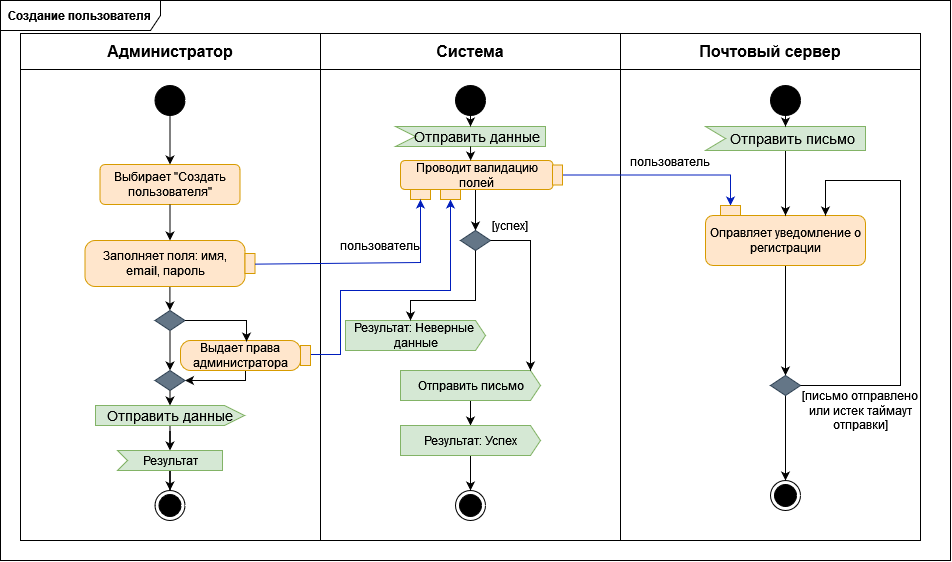

The diagram above was exported from draw.io. Its source (the exported page's mxGraphModel, read from the mxfile embedded in the PNG):
<mxGraphModel dx="839" dy="920" grid="1" gridSize="10" guides="1" tooltips="1" connect="1" arrows="1" fold="1" page="1" pageScale="1" pageWidth="1169" pageHeight="827" math="0" shadow="0">
  <root>
    <mxCell id="0" />
    <mxCell id="1" parent="0" />
    <mxCell id="d_0-ybomqegLIX4zGUmX-1" value="&lt;b&gt;Создание пользователя&lt;br&gt;&lt;/b&gt;" style="shape=umlFrame;whiteSpace=wrap;html=1;pointerEvents=0;recursiveResize=0;container=1;collapsible=0;width=160;" parent="1" vertex="1">
      <mxGeometry x="80" y="210" width="950" height="560" as="geometry" />
    </mxCell>
    <mxCell id="d_0-ybomqegLIX4zGUmX-2" value="" style="shape=table;startSize=0;container=1;collapsible=0;childLayout=tableLayout;fontSize=16;" parent="d_0-ybomqegLIX4zGUmX-1" vertex="1">
      <mxGeometry x="20" y="33" width="900" height="507" as="geometry" />
    </mxCell>
    <mxCell id="d_0-ybomqegLIX4zGUmX-3" value="" style="shape=tableRow;horizontal=0;startSize=0;swimlaneHead=0;swimlaneBody=0;strokeColor=inherit;top=0;left=0;bottom=0;right=0;collapsible=0;dropTarget=0;fillColor=none;points=[[0,0.5],[1,0.5]];portConstraint=eastwest;fontSize=16;" parent="d_0-ybomqegLIX4zGUmX-2" vertex="1">
      <mxGeometry width="900" height="36" as="geometry" />
    </mxCell>
    <mxCell id="d_0-ybomqegLIX4zGUmX-4" value="&lt;b&gt;Администратор&lt;/b&gt;" style="shape=partialRectangle;html=1;whiteSpace=wrap;connectable=0;strokeColor=inherit;overflow=hidden;fillColor=none;top=0;left=0;bottom=0;right=0;pointerEvents=1;fontSize=16;" parent="d_0-ybomqegLIX4zGUmX-3" vertex="1">
      <mxGeometry width="300" height="36" as="geometry">
        <mxRectangle width="300" height="36" as="alternateBounds" />
      </mxGeometry>
    </mxCell>
    <mxCell id="d_0-ybomqegLIX4zGUmX-5" value="&lt;b&gt;Система&lt;/b&gt;" style="shape=partialRectangle;html=1;whiteSpace=wrap;connectable=0;strokeColor=inherit;overflow=hidden;fillColor=none;top=0;left=0;bottom=0;right=0;pointerEvents=1;fontSize=16;" parent="d_0-ybomqegLIX4zGUmX-3" vertex="1">
      <mxGeometry x="300" width="300" height="36" as="geometry">
        <mxRectangle width="300" height="36" as="alternateBounds" />
      </mxGeometry>
    </mxCell>
    <mxCell id="d_0-ybomqegLIX4zGUmX-6" value="&lt;b&gt;Почтовый сервер&lt;br&gt;&lt;/b&gt;" style="shape=partialRectangle;html=1;whiteSpace=wrap;connectable=0;strokeColor=inherit;overflow=hidden;fillColor=none;top=0;left=0;bottom=0;right=0;pointerEvents=1;fontSize=16;" parent="d_0-ybomqegLIX4zGUmX-3" vertex="1">
      <mxGeometry x="600" width="300" height="36" as="geometry">
        <mxRectangle width="300" height="36" as="alternateBounds" />
      </mxGeometry>
    </mxCell>
    <mxCell id="d_0-ybomqegLIX4zGUmX-7" value="" style="shape=tableRow;horizontal=0;startSize=0;swimlaneHead=0;swimlaneBody=0;strokeColor=inherit;top=0;left=0;bottom=0;right=0;collapsible=0;dropTarget=0;fillColor=none;points=[[0,0.5],[1,0.5]];portConstraint=eastwest;fontSize=16;" parent="d_0-ybomqegLIX4zGUmX-2" vertex="1">
      <mxGeometry y="36" width="900" height="471" as="geometry" />
    </mxCell>
    <mxCell id="d_0-ybomqegLIX4zGUmX-8" value="" style="shape=partialRectangle;html=1;whiteSpace=wrap;connectable=0;strokeColor=inherit;overflow=hidden;fillColor=none;top=0;left=0;bottom=0;right=0;pointerEvents=1;fontSize=16;" parent="d_0-ybomqegLIX4zGUmX-7" vertex="1">
      <mxGeometry width="300" height="471" as="geometry">
        <mxRectangle width="300" height="471" as="alternateBounds" />
      </mxGeometry>
    </mxCell>
    <mxCell id="d_0-ybomqegLIX4zGUmX-9" value="" style="shape=partialRectangle;html=1;whiteSpace=wrap;connectable=0;strokeColor=inherit;overflow=hidden;fillColor=none;top=0;left=0;bottom=0;right=0;pointerEvents=1;fontSize=16;" parent="d_0-ybomqegLIX4zGUmX-7" vertex="1">
      <mxGeometry x="300" width="300" height="471" as="geometry">
        <mxRectangle width="300" height="471" as="alternateBounds" />
      </mxGeometry>
    </mxCell>
    <mxCell id="d_0-ybomqegLIX4zGUmX-10" value="" style="shape=partialRectangle;html=1;whiteSpace=wrap;connectable=0;strokeColor=inherit;overflow=hidden;fillColor=none;top=0;left=0;bottom=0;right=0;pointerEvents=1;fontSize=16;" parent="d_0-ybomqegLIX4zGUmX-7" vertex="1">
      <mxGeometry x="600" width="300" height="471" as="geometry">
        <mxRectangle width="300" height="471" as="alternateBounds" />
      </mxGeometry>
    </mxCell>
    <mxCell id="d_0-ybomqegLIX4zGUmX-12" value="" style="ellipse;fillColor=strokeColor;html=1;" parent="d_0-ybomqegLIX4zGUmX-1" vertex="1">
      <mxGeometry x="154.5" y="85" width="30" height="30" as="geometry" />
    </mxCell>
    <mxCell id="d_0-ybomqegLIX4zGUmX-13" value="" style="ellipse;html=1;shape=endState;fillColor=strokeColor;" parent="d_0-ybomqegLIX4zGUmX-1" vertex="1">
      <mxGeometry x="154.5" y="490" width="30" height="30" as="geometry" />
    </mxCell>
    <mxCell id="d_0-ybomqegLIX4zGUmX-39" style="edgeStyle=orthogonalEdgeStyle;rounded=0;orthogonalLoop=1;jettySize=auto;html=1;" parent="d_0-ybomqegLIX4zGUmX-1" edge="1">
      <mxGeometry relative="1" as="geometry">
        <mxPoint x="169.4" y="284.1699999999999" as="sourcePoint" />
        <mxPoint x="169.4" y="310.0033333333333" as="targetPoint" />
        <Array as="points">
          <mxPoint x="169.4" y="289.67" />
          <mxPoint x="169.4" y="289.67" />
        </Array>
      </mxGeometry>
    </mxCell>
    <mxCell id="d_0-ybomqegLIX4zGUmX-16" value="Заполняет поля: имя, email, пароль" style="shape=mxgraph.uml25.action;html=1;align=center;verticalAlign=middle;absoluteArcSize=1;arcSize=10;dashed=0;spacingRight=10;whiteSpace=wrap;fillColor=#ffe6cc;strokeColor=#d79b00;" parent="d_0-ybomqegLIX4zGUmX-1" vertex="1">
      <mxGeometry x="84.5" y="240" width="170" height="46" as="geometry" />
    </mxCell>
    <mxCell id="ib98aIDuYdYDlpaKpi3l-13" style="edgeStyle=orthogonalEdgeStyle;rounded=0;orthogonalLoop=1;jettySize=auto;html=1;entryX=0.5;entryY=0;entryDx=0;entryDy=0;" edge="1" parent="d_0-ybomqegLIX4zGUmX-1" source="d_0-ybomqegLIX4zGUmX-18" target="d_0-ybomqegLIX4zGUmX-27">
      <mxGeometry relative="1" as="geometry">
        <Array as="points">
          <mxPoint x="475" y="210" />
          <mxPoint x="475" y="210" />
        </Array>
      </mxGeometry>
    </mxCell>
    <mxCell id="d_0-ybomqegLIX4zGUmX-18" value="Проводит валидацию полей " style="rounded=1;whiteSpace=wrap;html=1;fillColor=#ffe6cc;strokeColor=#d79b00;" parent="d_0-ybomqegLIX4zGUmX-1" vertex="1">
      <mxGeometry x="400" y="160" width="152.5" height="29" as="geometry" />
    </mxCell>
    <mxCell id="d_0-ybomqegLIX4zGUmX-19" value="" style="rounded=0;whiteSpace=wrap;html=1;fillColor=#ffe6cc;strokeColor=#d79b00;" parent="d_0-ybomqegLIX4zGUmX-1" vertex="1">
      <mxGeometry x="410" y="189" width="20" height="10" as="geometry" />
    </mxCell>
    <mxCell id="d_0-ybomqegLIX4zGUmX-20" value="" style="endArrow=classic;html=1;rounded=0;entryX=0.5;entryY=1;entryDx=0;entryDy=0;exitX=1;exitY=0.514;exitDx=0;exitDy=0;exitPerimeter=0;fillColor=#0050ef;strokeColor=#001DBC;" parent="d_0-ybomqegLIX4zGUmX-1" source="d_0-ybomqegLIX4zGUmX-16" target="d_0-ybomqegLIX4zGUmX-19" edge="1">
      <mxGeometry width="50" height="50" relative="1" as="geometry">
        <mxPoint x="440" y="390" as="sourcePoint" />
        <mxPoint x="490" y="340" as="targetPoint" />
        <Array as="points">
          <mxPoint x="420" y="262" />
        </Array>
      </mxGeometry>
    </mxCell>
    <mxCell id="ib98aIDuYdYDlpaKpi3l-22" style="edgeStyle=orthogonalEdgeStyle;rounded=0;orthogonalLoop=1;jettySize=auto;html=1;" edge="1" parent="d_0-ybomqegLIX4zGUmX-1" source="d_0-ybomqegLIX4zGUmX-21" target="d_0-ybomqegLIX4zGUmX-22">
      <mxGeometry relative="1" as="geometry" />
    </mxCell>
    <mxCell id="d_0-ybomqegLIX4zGUmX-21" value="Отправить письмо" style="html=1;shadow=0;dashed=0;align=center;verticalAlign=middle;shape=mxgraph.arrows2.arrow;dy=0;dx=10;notch=0;fillColor=#d5e8d4;strokeColor=#82b366;" parent="d_0-ybomqegLIX4zGUmX-1" vertex="1">
      <mxGeometry x="400" y="370" width="140" height="30" as="geometry" />
    </mxCell>
    <mxCell id="ib98aIDuYdYDlpaKpi3l-23" style="edgeStyle=orthogonalEdgeStyle;rounded=0;orthogonalLoop=1;jettySize=auto;html=1;" edge="1" parent="d_0-ybomqegLIX4zGUmX-1" source="d_0-ybomqegLIX4zGUmX-22" target="ib98aIDuYdYDlpaKpi3l-20">
      <mxGeometry relative="1" as="geometry" />
    </mxCell>
    <mxCell id="d_0-ybomqegLIX4zGUmX-22" value="Результат: Успех" style="html=1;shadow=0;dashed=0;align=center;verticalAlign=middle;shape=mxgraph.arrows2.arrow;dy=0;dx=10;notch=0;fillColor=#d5e8d4;strokeColor=#82b366;" parent="d_0-ybomqegLIX4zGUmX-1" vertex="1">
      <mxGeometry x="400" y="425" width="140" height="30" as="geometry" />
    </mxCell>
    <mxCell id="d_0-ybomqegLIX4zGUmX-23" value="&lt;div&gt;Результат: Неверные&amp;nbsp;&lt;/div&gt;&lt;div&gt;данные&lt;/div&gt;" style="html=1;shadow=0;dashed=0;align=center;verticalAlign=middle;shape=mxgraph.arrows2.arrow;dy=0;dx=10;notch=0;fillColor=#d5e8d4;strokeColor=#82b366;" parent="d_0-ybomqegLIX4zGUmX-1" vertex="1">
      <mxGeometry x="345" y="320" width="140" height="30" as="geometry" />
    </mxCell>
    <mxCell id="ib98aIDuYdYDlpaKpi3l-3" style="edgeStyle=orthogonalEdgeStyle;rounded=0;orthogonalLoop=1;jettySize=auto;html=1;entryX=0.5;entryY=0;entryDx=0;entryDy=0;" edge="1" parent="d_0-ybomqegLIX4zGUmX-1" source="d_0-ybomqegLIX4zGUmX-25" target="d_0-ybomqegLIX4zGUmX-13">
      <mxGeometry relative="1" as="geometry" />
    </mxCell>
    <mxCell id="d_0-ybomqegLIX4zGUmX-25" value="Результат" style="html=1;shadow=0;dashed=0;align=center;verticalAlign=middle;shape=mxgraph.arrows2.arrow;dy=0;dx=0;notch=10;fillColor=#d5e8d4;strokeColor=#82b366;" parent="d_0-ybomqegLIX4zGUmX-1" vertex="1">
      <mxGeometry x="117" y="450" width="105" height="20" as="geometry" />
    </mxCell>
    <mxCell id="d_0-ybomqegLIX4zGUmX-27" value="" style="rhombus;whiteSpace=wrap;html=1;fillColor=#647687;fontColor=#ffffff;strokeColor=#314354;" parent="d_0-ybomqegLIX4zGUmX-1" vertex="1">
      <mxGeometry x="460" y="230" width="30" height="20" as="geometry" />
    </mxCell>
    <mxCell id="d_0-ybomqegLIX4zGUmX-28" style="edgeStyle=orthogonalEdgeStyle;rounded=0;orthogonalLoop=1;jettySize=auto;html=1;entryX=0;entryY=0;entryDx=65;entryDy=0;entryPerimeter=0;" parent="d_0-ybomqegLIX4zGUmX-1" source="d_0-ybomqegLIX4zGUmX-27" target="d_0-ybomqegLIX4zGUmX-23" edge="1">
      <mxGeometry relative="1" as="geometry">
        <Array as="points">
          <mxPoint x="475" y="300" />
          <mxPoint x="410" y="300" />
        </Array>
      </mxGeometry>
    </mxCell>
    <mxCell id="d_0-ybomqegLIX4zGUmX-29" style="edgeStyle=orthogonalEdgeStyle;rounded=0;orthogonalLoop=1;jettySize=auto;html=1;" parent="d_0-ybomqegLIX4zGUmX-1" source="d_0-ybomqegLIX4zGUmX-30" target="d_0-ybomqegLIX4zGUmX-33" edge="1">
      <mxGeometry relative="1" as="geometry" />
    </mxCell>
    <mxCell id="d_0-ybomqegLIX4zGUmX-30" value="Оправляет уведомление о регистрации" style="rounded=1;whiteSpace=wrap;html=1;fillColor=#ffe6cc;strokeColor=#d79b00;" parent="d_0-ybomqegLIX4zGUmX-1" vertex="1">
      <mxGeometry x="705" y="215" width="160" height="50" as="geometry" />
    </mxCell>
    <mxCell id="d_0-ybomqegLIX4zGUmX-31" value="" style="endArrow=classic;html=1;rounded=0;exitX=1;exitY=0.5;exitDx=0;exitDy=0;entryX=0;entryY=0;entryDx=130;entryDy=0;entryPerimeter=0;" parent="d_0-ybomqegLIX4zGUmX-1" source="d_0-ybomqegLIX4zGUmX-27" target="d_0-ybomqegLIX4zGUmX-21" edge="1">
      <mxGeometry width="50" height="50" relative="1" as="geometry">
        <mxPoint x="560" y="260" as="sourcePoint" />
        <mxPoint x="610" y="210" as="targetPoint" />
        <Array as="points">
          <mxPoint x="530" y="240" />
        </Array>
      </mxGeometry>
    </mxCell>
    <mxCell id="d_0-ybomqegLIX4zGUmX-32" value="[успех]" style="text;html=1;strokeColor=none;fillColor=none;align=center;verticalAlign=middle;whiteSpace=wrap;rounded=0;" parent="d_0-ybomqegLIX4zGUmX-1" vertex="1">
      <mxGeometry x="480" y="210" width="60" height="30" as="geometry" />
    </mxCell>
    <mxCell id="ib98aIDuYdYDlpaKpi3l-29" style="edgeStyle=orthogonalEdgeStyle;rounded=0;orthogonalLoop=1;jettySize=auto;html=1;" edge="1" parent="d_0-ybomqegLIX4zGUmX-1" source="d_0-ybomqegLIX4zGUmX-33" target="ib98aIDuYdYDlpaKpi3l-27">
      <mxGeometry relative="1" as="geometry" />
    </mxCell>
    <mxCell id="d_0-ybomqegLIX4zGUmX-33" value="" style="rhombus;whiteSpace=wrap;html=1;fillColor=#647687;fontColor=#ffffff;strokeColor=#314354;" parent="d_0-ybomqegLIX4zGUmX-1" vertex="1">
      <mxGeometry x="770" y="375" width="30" height="20" as="geometry" />
    </mxCell>
    <mxCell id="d_0-ybomqegLIX4zGUmX-35" style="edgeStyle=orthogonalEdgeStyle;rounded=0;orthogonalLoop=1;jettySize=auto;html=1;entryX=0.75;entryY=0;entryDx=0;entryDy=0;" parent="d_0-ybomqegLIX4zGUmX-1" source="d_0-ybomqegLIX4zGUmX-33" target="d_0-ybomqegLIX4zGUmX-30" edge="1">
      <mxGeometry relative="1" as="geometry">
        <Array as="points">
          <mxPoint x="900" y="385" />
          <mxPoint x="900" y="180" />
          <mxPoint x="825" y="180" />
        </Array>
      </mxGeometry>
    </mxCell>
    <mxCell id="d_0-ybomqegLIX4zGUmX-36" value="[письмо отправлено или истек таймаут отправки]" style="text;html=1;strokeColor=none;fillColor=none;align=center;verticalAlign=middle;whiteSpace=wrap;rounded=0;" parent="d_0-ybomqegLIX4zGUmX-1" vertex="1">
      <mxGeometry x="790" y="395" width="140" height="30" as="geometry" />
    </mxCell>
    <mxCell id="d_0-ybomqegLIX4zGUmX-57" style="edgeStyle=orthogonalEdgeStyle;rounded=0;orthogonalLoop=1;jettySize=auto;html=1;" parent="d_0-ybomqegLIX4zGUmX-1" source="d_0-ybomqegLIX4zGUmX-38" target="d_0-ybomqegLIX4zGUmX-54" edge="1">
      <mxGeometry relative="1" as="geometry" />
    </mxCell>
    <mxCell id="d_0-ybomqegLIX4zGUmX-38" value="" style="rhombus;whiteSpace=wrap;html=1;fillColor=#647687;fontColor=#ffffff;strokeColor=#314354;" parent="d_0-ybomqegLIX4zGUmX-1" vertex="1">
      <mxGeometry x="154.5" y="310" width="30" height="20" as="geometry" />
    </mxCell>
    <mxCell id="d_0-ybomqegLIX4zGUmX-52" style="edgeStyle=orthogonalEdgeStyle;rounded=0;orthogonalLoop=1;jettySize=auto;html=1;entryX=0.5;entryY=1;entryDx=0;entryDy=0;fillColor=#0050ef;strokeColor=#001DBC;" parent="d_0-ybomqegLIX4zGUmX-1" source="d_0-ybomqegLIX4zGUmX-37" target="d_0-ybomqegLIX4zGUmX-51" edge="1">
      <mxGeometry relative="1" as="geometry">
        <Array as="points">
          <mxPoint x="340" y="354" />
          <mxPoint x="340" y="290" />
          <mxPoint x="450" y="290" />
        </Array>
      </mxGeometry>
    </mxCell>
    <mxCell id="d_0-ybomqegLIX4zGUmX-59" style="edgeStyle=orthogonalEdgeStyle;rounded=0;orthogonalLoop=1;jettySize=auto;html=1;entryX=1;entryY=0.5;entryDx=0;entryDy=0;" parent="d_0-ybomqegLIX4zGUmX-1" source="d_0-ybomqegLIX4zGUmX-37" target="d_0-ybomqegLIX4zGUmX-54" edge="1">
      <mxGeometry relative="1" as="geometry">
        <Array as="points">
          <mxPoint x="245" y="380" />
        </Array>
      </mxGeometry>
    </mxCell>
    <mxCell id="d_0-ybomqegLIX4zGUmX-37" value="Выдает права администратора" style="shape=mxgraph.uml25.action;html=1;align=center;verticalAlign=middle;absoluteArcSize=1;arcSize=10;dashed=0;spacingRight=10;whiteSpace=wrap;fillColor=#ffe6cc;strokeColor=#d79b00;" parent="d_0-ybomqegLIX4zGUmX-1" vertex="1">
      <mxGeometry x="180" y="340" width="130" height="30" as="geometry" />
    </mxCell>
    <mxCell id="d_0-ybomqegLIX4zGUmX-49" style="edgeStyle=orthogonalEdgeStyle;rounded=0;orthogonalLoop=1;jettySize=auto;html=1;entryX=0.508;entryY=0.036;entryDx=0;entryDy=0;entryPerimeter=0;" parent="d_0-ybomqegLIX4zGUmX-1" source="d_0-ybomqegLIX4zGUmX-38" target="d_0-ybomqegLIX4zGUmX-37" edge="1">
      <mxGeometry relative="1" as="geometry">
        <Array as="points">
          <mxPoint x="246" y="320" />
        </Array>
      </mxGeometry>
    </mxCell>
    <mxCell id="d_0-ybomqegLIX4zGUmX-51" value="" style="rounded=0;whiteSpace=wrap;html=1;fillColor=#ffe6cc;strokeColor=#d79b00;rotation=0;" parent="d_0-ybomqegLIX4zGUmX-1" vertex="1">
      <mxGeometry x="440" y="189" width="20" height="10" as="geometry" />
    </mxCell>
    <mxCell id="d_0-ybomqegLIX4zGUmX-54" value="" style="rhombus;whiteSpace=wrap;html=1;fillColor=#647687;fontColor=#ffffff;strokeColor=#314354;" parent="d_0-ybomqegLIX4zGUmX-1" vertex="1">
      <mxGeometry x="154.5" y="370" width="30" height="20" as="geometry" />
    </mxCell>
    <mxCell id="d_0-ybomqegLIX4zGUmX-64" value="пользователь" style="text;html=1;strokeColor=none;fillColor=none;align=center;verticalAlign=middle;whiteSpace=wrap;rounded=0;" parent="d_0-ybomqegLIX4zGUmX-1" vertex="1">
      <mxGeometry x="350" y="230" width="60" height="30" as="geometry" />
    </mxCell>
    <mxCell id="d_0-ybomqegLIX4zGUmX-68" style="edgeStyle=orthogonalEdgeStyle;rounded=0;orthogonalLoop=1;jettySize=auto;html=1;entryX=0.5;entryY=0;entryDx=0;entryDy=0;fillColor=#0050ef;strokeColor=#001DBC;" parent="d_0-ybomqegLIX4zGUmX-1" source="d_0-ybomqegLIX4zGUmX-66" target="d_0-ybomqegLIX4zGUmX-67" edge="1">
      <mxGeometry relative="1" as="geometry" />
    </mxCell>
    <mxCell id="d_0-ybomqegLIX4zGUmX-66" value="" style="rounded=0;whiteSpace=wrap;html=1;fillColor=#ffe6cc;strokeColor=#d79b00;rotation=-90;" parent="d_0-ybomqegLIX4zGUmX-1" vertex="1">
      <mxGeometry x="547" y="169.5" width="20" height="10" as="geometry" />
    </mxCell>
    <mxCell id="d_0-ybomqegLIX4zGUmX-67" value="" style="rounded=0;whiteSpace=wrap;html=1;fillColor=#ffe6cc;strokeColor=#d79b00;" parent="d_0-ybomqegLIX4zGUmX-1" vertex="1">
      <mxGeometry x="720" y="205" width="20" height="10" as="geometry" />
    </mxCell>
    <mxCell id="d_0-ybomqegLIX4zGUmX-69" value="пользователь" style="text;html=1;strokeColor=none;fillColor=none;align=center;verticalAlign=middle;whiteSpace=wrap;rounded=0;" parent="d_0-ybomqegLIX4zGUmX-1" vertex="1">
      <mxGeometry x="640" y="146" width="60" height="30" as="geometry" />
    </mxCell>
    <mxCell id="d_0-ybomqegLIX4zGUmX-70" value="Выбирает &quot;Создать пользователя&quot;" style="html=1;align=center;verticalAlign=middle;rounded=1;absoluteArcSize=1;arcSize=10;dashed=0;whiteSpace=wrap;fillColor=#ffe6cc;strokeColor=#d79b00;" parent="d_0-ybomqegLIX4zGUmX-1" vertex="1">
      <mxGeometry x="99.5" y="164" width="140" height="40" as="geometry" />
    </mxCell>
    <mxCell id="ib98aIDuYdYDlpaKpi3l-1" value="Отправить данные" style="html=1;shape=mxgraph.infographic.ribbonSimple;notch1=0;notch2=20;align=center;verticalAlign=middle;fontSize=14;fontStyle=0;fillColor=#d5e8d4;whiteSpace=wrap;strokeColor=#82b366;" vertex="1" parent="d_0-ybomqegLIX4zGUmX-1">
      <mxGeometry x="95" y="405" width="149" height="20" as="geometry" />
    </mxCell>
    <mxCell id="ib98aIDuYdYDlpaKpi3l-5" style="edgeStyle=orthogonalEdgeStyle;rounded=0;orthogonalLoop=1;jettySize=auto;html=1;entryX=0;entryY=0;entryDx=52.5;entryDy=0;entryPerimeter=0;" edge="1" parent="d_0-ybomqegLIX4zGUmX-1" source="ib98aIDuYdYDlpaKpi3l-1" target="d_0-ybomqegLIX4zGUmX-25">
      <mxGeometry relative="1" as="geometry" />
    </mxCell>
    <mxCell id="ib98aIDuYdYDlpaKpi3l-10" value="" style="endArrow=classic;html=1;rounded=0;exitX=0.5;exitY=1;exitDx=0;exitDy=0;" edge="1" parent="d_0-ybomqegLIX4zGUmX-1" source="d_0-ybomqegLIX4zGUmX-54" target="ib98aIDuYdYDlpaKpi3l-1">
      <mxGeometry width="50" height="50" relative="1" as="geometry">
        <mxPoint x="130" y="310" as="sourcePoint" />
        <mxPoint x="180" y="260" as="targetPoint" />
      </mxGeometry>
    </mxCell>
    <mxCell id="ib98aIDuYdYDlpaKpi3l-11" value="" style="endArrow=classic;html=1;rounded=0;exitX=0.5;exitY=1;exitDx=0;exitDy=0;" edge="1" parent="d_0-ybomqegLIX4zGUmX-1" source="d_0-ybomqegLIX4zGUmX-70" target="d_0-ybomqegLIX4zGUmX-16">
      <mxGeometry width="50" height="50" relative="1" as="geometry">
        <mxPoint x="130" y="310" as="sourcePoint" />
        <mxPoint x="180" y="260" as="targetPoint" />
      </mxGeometry>
    </mxCell>
    <mxCell id="ib98aIDuYdYDlpaKpi3l-12" value="" style="endArrow=classic;html=1;rounded=0;exitX=0.5;exitY=1;exitDx=0;exitDy=0;entryX=0.5;entryY=0;entryDx=0;entryDy=0;" edge="1" parent="d_0-ybomqegLIX4zGUmX-1" source="d_0-ybomqegLIX4zGUmX-12" target="d_0-ybomqegLIX4zGUmX-70">
      <mxGeometry width="50" height="50" relative="1" as="geometry">
        <mxPoint x="130" y="310" as="sourcePoint" />
        <mxPoint x="180" y="260" as="targetPoint" />
      </mxGeometry>
    </mxCell>
    <mxCell id="ib98aIDuYdYDlpaKpi3l-14" value="" style="ellipse;fillColor=strokeColor;html=1;" vertex="1" parent="d_0-ybomqegLIX4zGUmX-1">
      <mxGeometry x="455" y="85" width="30" height="30" as="geometry" />
    </mxCell>
    <mxCell id="ib98aIDuYdYDlpaKpi3l-16" value="Отправить данные" style="html=1;shape=mxgraph.infographic.ribbonSimple;notch1=20;notch2=0;align=center;verticalAlign=middle;fontSize=14;fontStyle=0;fillColor=#d5e8d4;flipH=0;spacingRight=0;spacingLeft=14;whiteSpace=wrap;strokeColor=#82b366;" vertex="1" parent="d_0-ybomqegLIX4zGUmX-1">
      <mxGeometry x="395" y="126" width="150" height="20" as="geometry" />
    </mxCell>
    <mxCell id="ib98aIDuYdYDlpaKpi3l-18" value="" style="endArrow=classic;html=1;rounded=0;exitX=0;exitY=0;exitDx=75;exitDy=20;exitPerimeter=0;entryX=0.46;entryY=0;entryDx=0;entryDy=0;entryPerimeter=0;" edge="1" parent="d_0-ybomqegLIX4zGUmX-1" source="ib98aIDuYdYDlpaKpi3l-16" target="d_0-ybomqegLIX4zGUmX-18">
      <mxGeometry width="50" height="50" relative="1" as="geometry">
        <mxPoint x="420" y="160" as="sourcePoint" />
        <mxPoint x="470" y="110" as="targetPoint" />
      </mxGeometry>
    </mxCell>
    <mxCell id="ib98aIDuYdYDlpaKpi3l-19" value="" style="endArrow=classic;html=1;rounded=0;exitX=0.5;exitY=1;exitDx=0;exitDy=0;entryX=0;entryY=0;entryDx=75;entryDy=0;entryPerimeter=0;" edge="1" parent="d_0-ybomqegLIX4zGUmX-1" source="ib98aIDuYdYDlpaKpi3l-14" target="ib98aIDuYdYDlpaKpi3l-16">
      <mxGeometry width="50" height="50" relative="1" as="geometry">
        <mxPoint x="420" y="160" as="sourcePoint" />
        <mxPoint x="470" y="110" as="targetPoint" />
      </mxGeometry>
    </mxCell>
    <mxCell id="ib98aIDuYdYDlpaKpi3l-20" value="" style="ellipse;html=1;shape=endState;fillColor=strokeColor;" vertex="1" parent="d_0-ybomqegLIX4zGUmX-1">
      <mxGeometry x="455" y="490" width="30" height="30" as="geometry" />
    </mxCell>
    <mxCell id="ib98aIDuYdYDlpaKpi3l-24" value="" style="ellipse;fillColor=strokeColor;html=1;" vertex="1" parent="d_0-ybomqegLIX4zGUmX-1">
      <mxGeometry x="770" y="85" width="30" height="30" as="geometry" />
    </mxCell>
    <mxCell id="ib98aIDuYdYDlpaKpi3l-32" style="edgeStyle=orthogonalEdgeStyle;rounded=0;orthogonalLoop=1;jettySize=auto;html=1;entryX=0.5;entryY=0;entryDx=0;entryDy=0;" edge="1" parent="d_0-ybomqegLIX4zGUmX-1" source="ib98aIDuYdYDlpaKpi3l-25" target="d_0-ybomqegLIX4zGUmX-30">
      <mxGeometry relative="1" as="geometry" />
    </mxCell>
    <mxCell id="ib98aIDuYdYDlpaKpi3l-25" value="Отправить письмо" style="html=1;shape=mxgraph.infographic.ribbonSimple;notch1=20;notch2=0;align=center;verticalAlign=middle;fontSize=14;fontStyle=0;fillColor=#d5e8d4;flipH=0;spacingRight=0;spacingLeft=14;whiteSpace=wrap;strokeColor=#82b366;" vertex="1" parent="d_0-ybomqegLIX4zGUmX-1">
      <mxGeometry x="705" y="126" width="160" height="24" as="geometry" />
    </mxCell>
    <mxCell id="ib98aIDuYdYDlpaKpi3l-27" value="" style="ellipse;html=1;shape=endState;fillColor=strokeColor;" vertex="1" parent="d_0-ybomqegLIX4zGUmX-1">
      <mxGeometry x="770" y="480" width="30" height="30" as="geometry" />
    </mxCell>
    <mxCell id="ib98aIDuYdYDlpaKpi3l-31" value="" style="endArrow=classic;html=1;rounded=0;exitX=0.5;exitY=1;exitDx=0;exitDy=0;entryX=0;entryY=0;entryDx=80;entryDy=0;entryPerimeter=0;" edge="1" parent="d_0-ybomqegLIX4zGUmX-1" source="ib98aIDuYdYDlpaKpi3l-24" target="ib98aIDuYdYDlpaKpi3l-25">
      <mxGeometry width="50" height="50" relative="1" as="geometry">
        <mxPoint x="700" y="210" as="sourcePoint" />
        <mxPoint x="750" y="160" as="targetPoint" />
      </mxGeometry>
    </mxCell>
  </root>
</mxGraphModel>